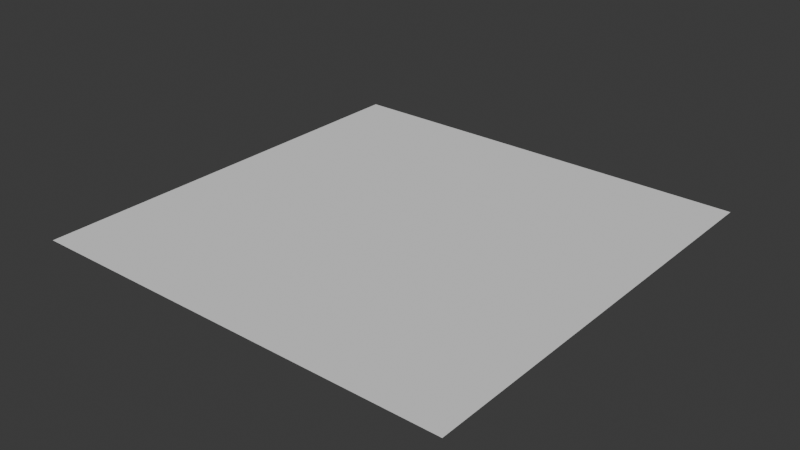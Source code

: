 # Source: fullbody_SMG_anim.blend  (saved by Blender 5.0.119; exported with 4.5.12 LTS)
import bpy
from mathutils import Matrix  # noqa: F401  (used for matrix-valued properties, if any)

bpy.ops.wm.read_factory_settings(use_empty=True)
scene = bpy.context.scene
scene.name = 'Scene'

# ---- collections
col_collection = bpy.data.collections.new('Collection'); scene.collection.children.link(col_collection)
col_collection_001 = bpy.data.collections.new('Collection.001'); col_collection.children.link(col_collection_001)
col_ref = bpy.data.collections.new('REF'); scene.collection.children.link(col_ref)
col_collection_002 = bpy.data.collections.new('Collection.002'); scene.collection.children.link(col_collection_002)

# ---- world
world_world = bpy.data.worlds.new('World'); scene.world = world_world
world_world.use_nodes = True; world_world.node_tree.nodes.clear()
_N = world_world.node_tree.nodes; _L = world_world.node_tree.links
n0 = _N.new('ShaderNodeOutputWorld'); n0.name = 'World Output'; n0.location = (200, 100)
n1 = _N.new('ShaderNodeBackground'); n1.name = 'Background'; n1.location = (-200, 100)
n1.inputs[0].default_value = (0.05088, 0.05088, 0.05088, 1.0)
_L.new(n1.outputs[0], n0.inputs[0])
n0.is_active_output = True
world_world.color = (0.05088, 0.05088, 0.05088)
world_world.sun_shadow_jitter_overblur = 0.0

# ---- meshes
me_plane = bpy.data.meshes.new('Plane')
me_plane.from_pydata([(-1.0, -1.0, 0.0), (1.0, -1.0, 0.0), (-1.0, 1.0, 0.0), (1.0, 1.0, 0.0)], [], [(0, 1, 3, 2)])
_uv = me_plane.uv_layers.new(name='UVMap')
_uv.uv.foreach_set('vector', [0.0, 0.0, 1.0, 0.0, 1.0, 1.0, 0.0, 1.0])
me_plane.update()
me_humanm_bodymesh_001 = bpy.data.meshes.new('HumanM_BodyMesh.001')
me_humanm_bodymesh_001.from_pydata([], [], [])
me_humanm_bodymesh_001.materials.append(None)
me_humanm_bodymesh_001.update()
me_cube_907 = bpy.data.meshes.new('Cube.907')
me_cube_907.from_pydata([], [], [])
me_cube_907.materials.append(None)
me_cube_907.update()
me_cube_926 = bpy.data.meshes.new('Cube.926')
me_cube_926.from_pydata([], [], [])
me_cube_926.materials.append(None)
me_cube_926.update()
me_cube_923 = bpy.data.meshes.new('Cube.923')
me_cube_923.from_pydata([], [], [])
me_cube_923.materials.append(None)
me_cube_923.update()
me_cube_928 = bpy.data.meshes.new('Cube.928')
me_cube_928.from_pydata([], [], [])
me_cube_928.materials.append(None)
me_cube_928.update()
me_cube_909 = bpy.data.meshes.new('Cube.909')
me_cube_909.from_pydata([], [], [])
me_cube_909.materials.append(None)
me_cube_909.update()
me_cylinder_428 = bpy.data.meshes.new('Cylinder.428')
me_cylinder_428.from_pydata([], [], [])
me_cylinder_428.materials.append(None)
me_cylinder_428.update()
me_cylinder_398 = bpy.data.meshes.new('Cylinder.398')
me_cylinder_398.from_pydata([], [], [])
me_cylinder_398.materials.append(None)
me_cylinder_398.update()
me_cube_910 = bpy.data.meshes.new('Cube.910')
me_cube_910.from_pydata([], [], [])
me_cube_910.materials.append(None)
me_cube_910.update()
me_cube_001 = bpy.data.meshes.new('Cube.001')
me_cube_001.from_pydata([], [], [])
me_cube_001.materials.append(None)
me_cube_001.update()
me_cube_002 = bpy.data.meshes.new('Cube.002')
me_cube_002.from_pydata([], [], [])
me_cube_002.materials.append(None)
me_cube_002.update()
me_463 = bpy.data.meshes.new('立方体.463')
me_463.from_pydata([], [], [])
me_463.materials.append(None)
me_463.update()
me_006 = bpy.data.meshes.new('立方体.006')
me_006.from_pydata([], [], [])
me_006.materials.append(None)
me_006.update()
arm_rig = bpy.data.armatures.new('Rig')  # bones are not reproduced
arm_smg_rig = bpy.data.armatures.new('SMG.Rig')  # bones are not reproduced

# ---- objects
ob_plane = bpy.data.objects.new('Plane', me_plane)
ob_rig = bpy.data.objects.new('Rig', arm_rig)
ob_humanm_bodymesh = bpy.data.objects.new('HumanM_BodyMesh', me_humanm_bodymesh_001)
ob_1 = bpy.data.objects.new('1', None)
ob_2 = bpy.data.objects.new('2', None)
ob_3 = bpy.data.objects.new('3', None)
ob_4 = bpy.data.objects.new('4', None)
ob_smg_m_receiver = bpy.data.objects.new('SMG_M_Receiver', me_cube_907)
ob_smg_m_rail = bpy.data.objects.new('SMG_M_Rail', me_cube_926)
ob_smg_m_barrelguard_rail = bpy.data.objects.new('SMG_M_BarrelGuard_Rail', me_cube_923)
ob_smg_m_bolt = bpy.data.objects.new('SMG_M_Bolt', me_cube_928)
ob_smg_m_mag = bpy.data.objects.new('SMG_M_Mag', me_cube_909)
ob_smg_m_stock = bpy.data.objects.new('SMG_M_Stock', me_cylinder_428)
ob_smg_m_barrel = bpy.data.objects.new('SMG_M_Barrel', me_cylinder_398)
ob_smg_m_trigger = bpy.data.objects.new('SMG_M_Trigger', me_cube_910)
ob_smg_m_csx = bpy.data.objects.new('SMG_M_CSx', me_cube_001)
ob_smg_m_cdx = bpy.data.objects.new('SMG_M_CDx', me_cube_002)
ob_armature_001 = bpy.data.objects.new('Armature.001', arm_smg_rig)
ob_optic_b = bpy.data.objects.new('Optic_B', me_463)
ob_optic_b_lens = bpy.data.objects.new('Optic_B_Lens', me_006)

# ---- transforms, parenting, visibility, modifiers, constraints
ob_plane.location = (0.0, 0.0, 0.0)
ob_rig.location = (0.0, 0.0, 0.0)
ob_rig.show_name = True
ob_rig.show_in_front = True
ob_humanm_bodymesh.parent = ob_rig
ob_humanm_bodymesh.location = (0.0, 0.0, 0.0)
ob_humanm_bodymesh.rotation_euler = (1.571, -0.0, 0.0)
_m = ob_humanm_bodymesh.modifiers.new('Armature', 'ARMATURE')
_m.object = ob_rig
ob_1.location = (0.1218, 0.06088, 0.9675)
ob_1.rotation_euler = (1.571, -0.0, 4.712)
ob_1.scale = (0.4741, 0.4741, 0.4741)
ob_1.empty_display_type = 'IMAGE'
ob_1.empty_display_size = 5.0
ob_1.empty_image_depth = 'BACK'
ob_1.show_empty_image_perspective = False
ob_1.empty_image_side = 'FRONT'
ob_2.location = (0.1218, -0.1589, 0.8091)
ob_2.rotation_euler = (1.571, -0.0, -1.571)
ob_2.scale = (0.4332, 0.4332, 0.4332)
ob_2.empty_display_type = 'IMAGE'
ob_2.empty_display_size = 5.0
ob_2.empty_image_depth = 'BACK'
ob_2.show_empty_image_perspective = False
ob_2.empty_image_side = 'FRONT'
ob_3.location = (0.1218, -0.2887, 0.7513)
ob_3.rotation_euler = (1.571, -0.0, -1.571)
ob_3.scale = (0.3995, 0.3995, 0.3995)
ob_3.empty_display_type = 'IMAGE'
ob_3.empty_display_size = 5.0
ob_3.empty_image_depth = 'BACK'
ob_3.show_empty_image_perspective = False
ob_3.empty_image_side = 'FRONT'
ob_4.location = (0.1218, -0.2152, 0.8394)
ob_4.rotation_euler = (1.571, -0.0, -1.571)
ob_4.scale = (0.3869, 0.3869, 0.3869)
ob_4.empty_display_type = 'IMAGE'
ob_4.empty_display_size = 5.0
ob_4.empty_image_depth = 'BACK'
ob_4.show_empty_image_perspective = False
ob_4.empty_image_side = 'FRONT'
ob_smg_m_receiver.parent = ob_armature_001
ob_smg_m_receiver.matrix_parent_inverse = Matrix(((1.0, -0.0, -0.0, -0.0), (-0.0, 1.0, 0.0, 0.0005), (-0.0, -0.0, 1.0, -7.105e-18), (-0.0, 0.0, -0.0, 1.0)))
ob_smg_m_receiver.location = (0.0, -0.0005, 7.105e-18)
ob_smg_m_receiver.rotation_euler = (1.571, -0.0, 0.0)
_m = ob_smg_m_receiver.modifiers.new('Armature', 'ARMATURE')
_m.object = ob_armature_001
_m.vertex_group = 'Grip'
_c = ob_smg_m_receiver.constraints.new('COPY_TRANSFORMS'); _c.name = 'Copy Transforms'
_c.target_space = 'CUSTOM'
_c.subtarget = 'Grip'
ob_smg_m_rail.parent = ob_armature_001
ob_smg_m_rail.matrix_parent_inverse = Matrix(((1.0, -0.0, -0.0, -0.0), (-0.0, 1.0, 0.0, 0.0005), (-0.0, -0.0, 1.0, -7.105e-18), (-0.0, 0.0, -0.0, 1.0)))
ob_smg_m_rail.location = (0.0, 0.0925, 0.09)
ob_smg_m_rail.rotation_euler = (1.571, 2.22e-16, 2.22e-16)
ob_smg_m_barrelguard_rail.parent = ob_armature_001
ob_smg_m_barrelguard_rail.matrix_parent_inverse = Matrix(((1.0, -0.0, -0.0, -0.0), (-0.0, 1.0, 0.0, 0.0005), (-0.0, -0.0, 1.0, -7.105e-18), (-0.0, 0.0, -0.0, 1.0)))
ob_smg_m_barrelguard_rail.location = (0.0, -0.1425, -0.00125)
ob_smg_m_barrelguard_rail.rotation_euler = (1.571, -0.0, 0.0)
ob_smg_m_bolt.parent = ob_armature_001
ob_smg_m_bolt.matrix_parent_inverse = Matrix(((1.0, -0.0, -0.0, -0.0), (-0.0, 1.0, 0.0, 0.0005), (-0.0, -0.0, 1.0, -7.105e-18), (-0.0, 0.0, -0.0, 1.0)))
ob_smg_m_bolt.location = (0.0, -0.1185, 0.08)
ob_smg_m_bolt.rotation_euler = (1.571, 2.22e-16, 2.22e-16)
_m = ob_smg_m_bolt.modifiers.new('Armature', 'ARMATURE')
_m.object = ob_armature_001
_m.vertex_group = 'Bolt'
ob_smg_m_mag.parent = ob_armature_001
ob_smg_m_mag.location = (0.0, 0.025, -0.15)
ob_smg_m_mag.rotation_euler = (1.571, -0.0, 0.0)
_m = ob_smg_m_mag.modifiers.new('Armature', 'ARMATURE')
_m.object = ob_armature_001
_m.vertex_group = 'Magazine'
_c = ob_smg_m_mag.constraints.new('COPY_TRANSFORMS'); _c.name = 'Copy Transforms'
_c.target_space = 'CUSTOM'
_c.subtarget = 'Magazine'
ob_smg_m_stock.parent = ob_armature_001
ob_smg_m_stock.matrix_parent_inverse = Matrix(((1.0, -0.0, -0.0, -0.0), (-0.0, 1.0, 0.0, 0.0005), (-0.0, -0.0, 1.0, -7.105e-18), (-0.0, 0.0, -0.0, 1.0)))
ob_smg_m_stock.location = (0.0, 0.235, 0.0475)
ob_smg_m_stock.rotation_euler = (1.571, 2.22e-16, 2.22e-16)
ob_smg_m_barrel.parent = ob_armature_001
ob_smg_m_barrel.matrix_parent_inverse = Matrix(((1.0, -0.0, -0.0, -0.0), (-0.0, 1.0, 0.0, 0.0005), (-0.0, -0.0, 1.0, -7.105e-18), (-0.0, 0.0, -0.0, 1.0)))
ob_smg_m_barrel.location = (0.0, -0.13, 0.042)
ob_smg_m_barrel.rotation_euler = (1.571, -0.0, 0.0)
ob_smg_m_trigger.parent = ob_armature_001
ob_smg_m_trigger.matrix_parent_inverse = Matrix(((1.0, -0.0, -0.0, -0.0), (-0.0, 1.0, 0.0, 0.0005), (-0.0, -0.0, 1.0, -7.105e-18), (-0.0, 0.0, -0.0, 1.0)))
ob_smg_m_trigger.location = (0.0, -0.02775, 0.002)
ob_smg_m_trigger.rotation_euler = (1.571, -0.0, 0.0)
_m = ob_smg_m_trigger.modifiers.new('Armature', 'ARMATURE')
_m.object = ob_armature_001
_m.vertex_group = 'Trigger'
ob_smg_m_csx.parent = ob_armature_001
ob_smg_m_csx.matrix_parent_inverse = Matrix(((1.0, -0.0, -0.0, -0.0), (-0.0, 1.0, 0.0, 0.0005), (-0.0, -0.0, 1.0, -7.105e-18), (-0.0, 0.0, -0.0, 1.0)))
ob_smg_m_csx.location = (0.0, -0.0005, 7.105e-18)
ob_smg_m_csx.rotation_euler = (1.571, -0.0, 0.0)
_m = ob_smg_m_csx.modifiers.new('Armature', 'ARMATURE')
_m.object = ob_armature_001
_m.vertex_group = 'CSx'
_c = ob_smg_m_csx.constraints.new('COPY_TRANSFORMS'); _c.name = 'Copy Transforms'
_c.influence = 0.0
_c.subtarget = 'Grip'
ob_smg_m_cdx.parent = ob_armature_001
ob_smg_m_cdx.matrix_parent_inverse = Matrix(((1.0, -0.0, -0.0, -0.0), (-0.0, 1.0, 0.0, 0.0005), (-0.0, -0.0, 1.0, -7.105e-18), (-0.0, 0.0, -0.0, 1.0)))
ob_smg_m_cdx.location = (0.0, -0.0005, 7.105e-18)
ob_smg_m_cdx.rotation_euler = (1.571, -0.0, 0.0)
_m = ob_smg_m_cdx.modifiers.new('Armature', 'ARMATURE')
_m.object = ob_armature_001
_m.vertex_group = 'CDx'
_c = ob_smg_m_cdx.constraints.new('COPY_TRANSFORMS'); _c.name = 'Copy Transforms'
_c.influence = 0.0
_c.subtarget = 'Grip'
ob_armature_001.location = (0.0, -0.0005, 7.105e-18)
ob_armature_001.show_in_front = True
_c = ob_armature_001.constraints.new('CHILD_OF'); _c.name = 'Child Of'
_c.target = ob_rig
_c.subtarget = 'CB_Gun'
_c.set_inverse_pending = False
ob_optic_b.parent = ob_armature_001
ob_optic_b.matrix_parent_inverse = Matrix(((1.0, -0.0, -0.0, -0.0), (-0.0, 1.0, 0.0, 0.0005), (-0.0, -0.0, 1.0, -7.105e-18), (-0.0, 0.0, -0.0, 1.0)))
ob_optic_b.location = (0.0, 0.0965, 0.1065)
ob_optic_b.rotation_euler = (1.571, -0.0, 0.0)
ob_optic_b_lens.parent = ob_optic_b
ob_optic_b_lens.location = (0.0, 0.05183, 0.04875)
ob_optic_b_lens.rotation_euler = (-1.192e-07, 0.0, 0.0)

# ---- collection membership
col_collection.objects.link(ob_plane)
col_collection_001.objects.link(ob_rig)
col_collection_001.objects.link(ob_humanm_bodymesh)
col_ref.objects.link(ob_1)
col_ref.objects.link(ob_2)
col_ref.objects.link(ob_3)
col_ref.objects.link(ob_4)
col_collection_002.objects.link(ob_smg_m_receiver)
col_collection_002.objects.link(ob_smg_m_rail)
col_collection_002.objects.link(ob_smg_m_barrelguard_rail)
col_collection_002.objects.link(ob_smg_m_bolt)
col_collection_002.objects.link(ob_smg_m_mag)
col_collection_002.objects.link(ob_smg_m_stock)
col_collection_002.objects.link(ob_smg_m_barrel)
col_collection_002.objects.link(ob_smg_m_trigger)
col_collection_002.objects.link(ob_smg_m_csx)
col_collection_002.objects.link(ob_smg_m_cdx)
col_collection_002.objects.link(ob_armature_001)
col_collection_002.objects.link(ob_optic_b)
col_collection_002.objects.link(ob_optic_b_lens)

# ---- scene / render settings (as saved in the file)
scene.frame_start = 0; scene.frame_end = 1; scene.frame_set(1)
scene.render.engine = 'BLENDER_EEVEE_NEXT'
scene.render.bake_bias = 0.0
scene.render.bake_samples = 0
scene.cycles.sampling_pattern = 'TABULATED_SOBOL'
scene.eevee.use_volume_custom_range = False
bpy.context.view_layer.update()

# ---- added for rendering (the .blend has no active camera and no usable light): camera, sun
cam_auto = bpy.data.cameras.new('AutoCamera')
cam_auto.lens = 50.0
cam_auto.sensor_width = 36.0
cam_auto.clip_end = 1000.0
ob_auto_camera = bpy.data.objects.new('AutoCamera', cam_auto)
scene.collection.objects.link(ob_auto_camera)
ob_auto_camera.location = (2.63243, -3.15892, 2.11011)
ob_auto_camera.rotation_euler = (1.09748, -7.21219e-08, 0.694738)
scene.camera = ob_auto_camera
light_auto_sun = bpy.data.lights.new('AutoSun', 'SUN')
light_auto_sun.energy = 3.0
light_auto_sun.angle = 0.0523599
ob_auto_sun = bpy.data.objects.new('AutoSun', light_auto_sun)
scene.collection.objects.link(ob_auto_sun)
ob_auto_sun.rotation_euler = (0.872665, 0.174533, 0.523599)
bpy.context.view_layer.update()
